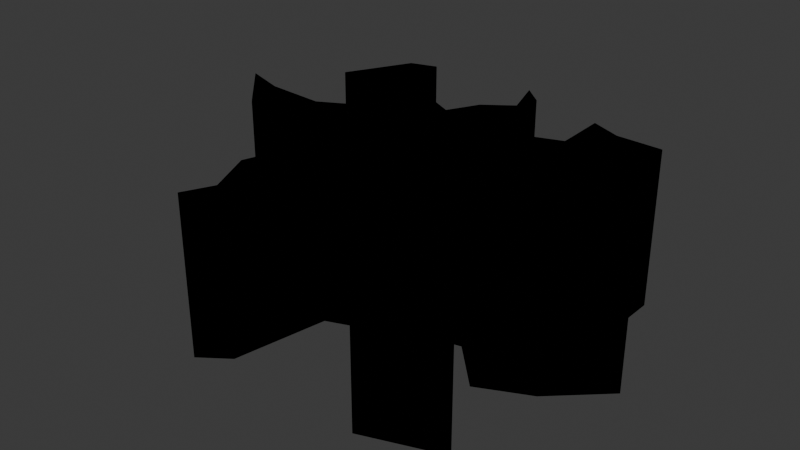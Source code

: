 # Source: dirka.blend  (saved by Blender 4.0.36; exported with 4.5.12 LTS)
import bpy
from mathutils import Matrix  # noqa: F401  (used for matrix-valued properties, if any)

bpy.ops.wm.read_factory_settings(use_empty=True)
scene = bpy.context.scene
scene.name = 'Scene'

# ---- collections
col_svg = bpy.data.collections.new('трещина.svg'); scene.collection.children.link(col_svg)

# ---- materials (node trees are filled in below, after node groups)
mat_svgmat_001 = bpy.data.materials.new('SVGMat.001')
mat_svgmat_001.use_transparent_shadow = False
mat_svgmat_001.diffuse_color = (0.0, 0.0, 0.0, 1.0)

# ---- material node trees

# ---- world
world_world = bpy.data.worlds.new('World'); scene.world = world_world
world_world.use_nodes = True; world_world.node_tree.nodes.clear()
_N = world_world.node_tree.nodes; _L = world_world.node_tree.links
n0 = _N.new('ShaderNodeOutputWorld'); n0.name = 'World Output'; n0.location = (300, 300)
n1 = _N.new('ShaderNodeBackground'); n1.name = 'Background'; n1.location = (10, 300)
n1.inputs[0].default_value = (0.05088, 0.05088, 0.05088, 1.0)
_L.new(n1.outputs[0], n0.inputs[0])
n0.is_active_output = True
world_world.color = (0.05088, 0.05088, 0.05088)
world_world.use_sun_shadow = False
world_world.sun_shadow_jitter_overblur = 0.0

# ---- meshes
me_curve = bpy.data.meshes.new('Curve')
me_curve.from_pydata([(0.09526, -0.009765, 0.0), (-0.06888, 0.06545, 0.0), (-0.04854, -0.09761, 0.0), (-0.04213, -0.08387, 0.0), (0.07061, 0.05419, 0.0), (-0.05235, -0.06196, 0.0), (0.04734, -0.005503, 0.0), (0.07034, 0.02504, 0.0), (-0.09716, -0.01385, 0.0), (-0.07474, 0.004099, 0.0), (-0.09647, -0.01455, 0.0), (-0.03534, -0.08809, 0.0), (0.04896, 0.05524, 0.0), (0.002138, -0.05619, 0.0), (-0.0272, -0.04403, 0.0), (0.05431, -0.01775, 0.0), (-0.06934, 0.03011, 0.0), (0.05061, 0.03092, 0.0), (-0.02353, 0.03303, 0.0), (0.003747, 0.04196, 0.0), (-0.06098, 0.01155, 0.0), (0.05172, 0.04031, 0.0), (0.0354, 0.04281, 0.0), (-0.09693, -0.01408, 0.0), (0.02009, -0.02471, 0.0), (-0.09111, 0.04149, 0.0), (0.03198, 0.003594, 0.0), (-0.103, 0.006214, 0.0), (-0.002728, 0.0574, 0.0), (-0.09734, -0.01367, 0.0), (-0.06243, 0.07602, 0.0), (0.07199, -0.03161, 0.0), (-0.04486, 0.04404, 0.0), (-0.09739, -0.01361, 0.0), (0.04848, -0.0428, 0.0), (-0.01593, 0.04782, 0.0), (0.0132, 0.04839, 0.0), (-0.07526, 0.07222, 0.0), (0.04631, -0.06381, 0.0), (-0.04213, -0.03113, 0.0), (0.03184, -0.07474, 0.0), (-0.04749, -0.01086, 0.0), (0.03627, 0.01736, 0.0), (-0.04847, -0.09752, 0.0), (0.06843, -0.0807, 0.0), (0.04378, -0.08174, 0.0), (-0.1009, -0.01006, 0.0), (0.02918, -0.02256, 0.0), (0.03306, -0.09342, 0.0), (0.03558, 0.03656, 0.0), (-0.009527, 0.07748, 0.0), (0.07036, 0.02496, 0.0), (0.0153, -0.03822, 0.0), (0.06133, 0.04025, 0.0), (0.03468, 0.06168, 0.0), (-0.09645, -0.01456, 0.0), (0.09532, -0.009736, 0.0), (-0.1231, 0.01309, 0.0), (0.01009, 0.02756, 0.0), (0.0842, -0.02019, 0.0), (0.0004705, 0.06849, 0.0), (-0.01452, -0.03909, 0.0), (-0.07099, 0.0463, 0.0), (-0.09726, -0.01375, 0.0), (-0.04749, -0.01086, -0.07332), (-0.04213, -0.03113, -0.07332), (0.05431, -0.01775, -0.07332), (-0.09111, 0.04149, -0.07332), (-0.06934, 0.03011, -0.07332), (-0.04213, -0.08387, -0.07332), (-0.03534, -0.08809, -0.07332), (-0.06098, 0.01155, -0.07332), (0.03198, 0.003594, -0.07332), (0.003747, 0.04196, -0.07332), (0.0132, 0.04839, -0.07332), (-0.1009, -0.01006, -0.07332), (-0.09739, -0.01361, -0.07332), (-0.04854, -0.09761, -0.07332), (0.03627, 0.01736, -0.07332), (0.05061, 0.03092, -0.07332), (-0.07474, 0.004099, -0.07332), (-0.002728, 0.0574, -0.07332), (-0.01593, 0.04782, -0.07332), (-0.02353, 0.03303, -0.07332), (0.04631, -0.06381, -0.07332), (0.0153, -0.03822, -0.07332), (0.03558, 0.03656, -0.07332), (-0.09647, -0.01455, -0.07332), (-0.09645, -0.01456, -0.07332), (-0.103, 0.006214, -0.07332), (0.03184, -0.07474, -0.07332), (0.05172, 0.04031, -0.07332), (0.06133, 0.04025, -0.07332), (0.07061, 0.05419, -0.07332), (0.04896, 0.05524, -0.07332), (0.01009, 0.02756, -0.07332), (-0.06888, 0.06545, -0.07332), (-0.07526, 0.07222, -0.07332), (0.0842, -0.02019, -0.07332), (-0.1231, 0.01309, -0.07332), (0.04734, -0.005503, -0.07332), (-0.0272, -0.04403, -0.07332), (0.0004705, 0.06849, -0.07332), (0.09532, -0.009736, -0.07332), (0.09526, -0.009765, -0.07332), (0.04378, -0.08174, -0.07332), (-0.04486, 0.04404, -0.07332), (0.002138, -0.05619, -0.07332), (-0.09734, -0.01367, -0.07332), (-0.09726, -0.01375, -0.07332), (0.0354, 0.04281, -0.07332), (0.03306, -0.09342, -0.07332), (-0.009527, 0.07748, -0.07332), (-0.09716, -0.01385, -0.07332), (0.02009, -0.02471, -0.07332), (0.02918, -0.02256, -0.07332), (-0.05235, -0.06196, -0.07332), (0.06843, -0.0807, -0.07332), (-0.04847, -0.09752, -0.07332), (0.03468, 0.06168, -0.07332), (-0.01452, -0.03909, -0.07332), (0.04848, -0.0428, -0.07332), (0.07199, -0.03161, -0.07332), (-0.07099, 0.0463, -0.07332), (-0.06243, 0.07602, -0.07332), (0.07036, 0.02496, -0.07332), (0.07034, 0.02504, -0.07332), (-0.09693, -0.01408, -0.07332)], [], [(54, 22, 110, 119), (14, 61, 120, 101), (22, 49, 86, 110), (51, 7, 126, 125), (32, 62, 123, 106), (50, 28, 81, 112), (21, 53, 92, 91), (1, 30, 124, 96), (8, 10, 87, 113), (4, 12, 94, 93), (27, 57, 99, 89), (5, 3, 69, 116), (23, 10, 87, 127), (58, 19, 73, 95), (24, 47, 115, 114), (3, 2, 77, 69), (31, 59, 98, 122), (47, 34, 121, 115), (59, 56, 103, 98), (57, 46, 75, 99), (26, 42, 78, 72), (56, 15, 66, 103), (55, 41, 64, 88), (18, 32, 106, 83), (36, 60, 102, 74), (41, 39, 65, 64), (60, 50, 112, 102), (56, 0, 104, 103), (49, 58, 95, 86), (45, 38, 84, 105), (25, 16, 68, 67), (48, 44, 117, 111), (17, 21, 91, 79), (20, 9, 80, 71), (2, 43, 118, 77), (63, 8, 113, 109), (12, 54, 119, 94), (13, 40, 90, 107), (19, 36, 74, 73), (11, 14, 101, 70), (46, 33, 76, 75), (28, 35, 82, 81), (29, 63, 109, 108), (2, 11, 70, 77), (30, 37, 97, 124), (33, 29, 108, 76), (42, 17, 79, 78), (52, 24, 114, 85), (15, 6, 100, 66), (16, 20, 71, 68), (34, 31, 122, 121), (35, 18, 83, 82), (51, 4, 93, 125), (62, 1, 96, 123), (38, 52, 85, 84), (44, 45, 105, 117), (40, 48, 111, 90), (37, 25, 67, 97), (39, 5, 116, 65), (6, 26, 72, 100), (10, 55, 88, 87), (53, 51, 125, 92), (61, 13, 107, 120), (9, 27, 89, 80)])
_uv = me_curve.uv_layers.new(name='UVMap')
_uv.uv.foreach_set('vector', [0.7889, 0.9999, 0.7025, 0.9999, 0.7025, -0.003782, 0.7889, -0.003782, 0.4199, 0.9999, 0.478, 0.9999, 0.478, -0.003782, 0.4199, -0.003782, 0.7025, 0.9999, 0.6738, 0.9999, 0.6738, -0.003782, 0.7025, -0.003782, 0.6207, 0.9999, 0.6211, 0.9999, 0.6211, -0.003782, 0.6207, -0.003782, 0.3391, 0.9999, 0.2195, 0.9999, 0.2195, -0.003782, 0.3391, -0.003782, 0.8612, 0.9999, 0.7693, 0.9999, 0.7693, -0.003782, 0.8612, -0.003782, 0.7813, 0.9999, 0.8253, 0.9999, 0.8253, -0.003782, 0.7813, -0.003782, 0.8061, 0.9999, 0.8545, 0.9999, 0.8545, -0.003782, 0.8061, -0.003782, 0.4431, 0.9999, 0.4399, 0.9999, 0.4399, -0.003782, 0.4431, -0.003782, 0.8678, 0.9999, 0.7686, 0.9999, 0.7686, -0.003782, 0.8678, -0.003782, 0.07304, 0.9999, -0.003478, 0.9999, -0.003478, -0.003781, 0.07304, -0.003781, 0.2228, 0.9999, 0.1225, 0.9999, 0.1225, -0.003781, 0.2228, -0.003782, 0.442, 0.9999, 0.4399, 0.9999, 0.4399, -0.003782, 0.442, -0.003782, 0.6326, 0.9999, 0.6986, 0.9999, 0.6986, -0.003782, 0.6326, -0.003782, 0.6365, 0.9999, 0.6781, 0.9999, 0.6781, -0.003782, 0.6365, -0.003782, 0.1225, 0.9999, 0.05956, 0.9999, 0.05956, -0.003781, 0.1225, -0.003781, 0.8741, 0.9999, 0.93, 0.9999, 0.93, -0.003782, 0.8741, -0.003782, 0.4032, 0.9999, 0.3105, 0.9999, 0.3105, -0.003782, 0.4032, -0.003782, 0.93, 0.9999, 1.0, 0.9999, 1.0, -0.003782, 0.93, -0.003782, 0.5664, 0.9999, 0.4604, 0.9999, 0.4604, -0.003782, 0.5664, -0.003782, 0.5229, 0.9999, 0.5859, 0.9999, 0.5859, -0.003782, 0.5229, -0.003782, 1.0, 0.9999, 0.7931, 0.9999, 0.7931, -0.003782, 1.0, -0.003782, 0.1029, 0.9999, 0.3271, 0.9999, 0.3271, -0.003782, 0.1029, -0.003781, 0.4367, 0.9999, 0.3391, 0.9999, 0.3391, -0.003782, 0.4367, -0.003782, 0.728, 0.9999, 0.82, 0.9999, 0.82, -0.003782, 0.728, -0.003782, 0.4567, 0.9999, 0.3639, 0.9999, 0.3639, -0.003782, 0.4567, -0.003782, 0.5466, 0.9999, 0.5009, 0.9999, 0.5009, -0.003782, 0.5466, -0.003782, 1.0, 0.9999, 1.0, 0.9999, 1.0, -0.003782, 1.0, -0.003782, 0.7074, 0.9999, 0.5907, 0.9999, 0.5907, -0.003782, 0.7074, -0.003782, 0.1322, 0.9999, 0.2143, 0.9999, 0.2143, -0.003782, 0.1322, -0.003781, 0.1274, 0.9999, 0.227, 0.9999, 0.227, -0.003782, 0.1274, -0.003781, 0.6958, 0.9999, 0.8578, 0.9999, 0.8578, -0.003782, 0.6958, -0.003782, 0.648, 0.9999, 0.691, 0.9999, 0.691, -0.003782, 0.648, -0.003782, 0.2653, 0.9999, 0.2023, 0.9999, 0.2023, -0.003782, 0.2653, -0.003782, 0.05956, 0.9999, 0.05997, 0.9999, 0.05997, -0.003781, 0.05956, -0.003781, 0.4435, 0.9999, 0.4431, 0.9999, 0.4431, -0.003782, 0.4435, -0.003782, 0.7686, 0.9999, 0.7032, 0.9999, 0.7032, -0.003782, 0.7686, -0.003782, 0.5543, 0.9999, 0.6903, 0.9999, 0.6903, -0.003782, 0.5543, -0.003782, 0.5616, 0.9999, 0.6049, 0.9999, 0.6049, -0.003782, 0.5616, -0.003782, 0.1032, 0.9999, 0.3049, 0.9999, 0.3049, -0.003782, 0.1032, -0.003781, 0.4604, 0.9999, 0.4441, 0.9999, 0.4441, -0.003782, 0.4604, -0.003782, 0.532, 0.9999, 0.4715, 0.9999, 0.4715, -0.003782, 0.532, -0.003782, 0.4439, 0.9999, 0.4435, 0.9999, 0.4435, -0.003782, 0.4439, -0.003782, 0.3222, 0.9999, 0.3827, 0.9999, 0.3827, -0.003782, 0.3222, -0.003782, 0.2587, 0.9999, 0.1999, 0.9999, 0.1999, -0.003782, 0.2587, -0.003782, 0.4441, 0.9999, 0.4439, 0.9999, 0.4439, -0.003782, 0.4441, -0.003782, 0.7105, 0.9999, 0.7762, 0.9999, 0.7762, -0.003782, 0.7105, -0.003782, 0.3315, 0.9999, 0.3933, 0.9999, 0.3933, -0.003782, 0.3315, -0.003782, 0.4252, 0.9999, 0.4813, 0.9999, 0.4813, -0.003782, 0.4252, -0.003782, 0.6443, 0.9999, 0.5593, 0.9999, 0.5593, -0.003782, 0.6443, -0.003782, 0.7665, 0.9999, 0.8741, 0.9999, 0.8741, -0.003782, 0.7665, -0.003782, 0.7254, 0.9999, 0.6577, 0.9999, 0.6577, -0.003782, 0.7254, -0.003782, 0.6207, 0.9999, 0.7546, 0.9999, 0.7546, -0.003782, 0.6207, -0.003782, 0.7185, 0.9999, 0.8061, 0.9999, 0.8061, -0.003782, 0.7185, -0.003782, 0.7565, 0.9999, 0.6145, 0.9999, 0.6145, -0.003782, 0.7565, -0.003782, 0.8578, 0.9999, 0.7449, 0.9999, 0.7449, -0.003782, 0.8578, -0.003782, 0.1643, 0.9999, 0.07877, 0.9999, 0.07877, -0.003781, 0.1643, -0.003782, 0.8371, 0.9999, 0.6964, 0.9999, 0.6964, -0.003782, 0.8371, -0.003782, 0.3639, 0.9999, 0.2228, 0.9999, 0.2228, -0.003782, 0.3639, -0.003782, 0.7612, 0.9999, 0.6909, 0.9999, 0.6909, -0.003782, 0.7612, -0.003782, 0.4399, 0.9999, 0.4398, 0.9999, 0.4398, -0.003782, 0.4399, -0.003782, 0.6907, 0.9999, 0.6207, 0.9999, 0.6207, -0.003782, 0.6907, -0.003782, 0.3275, 0.9999, 0.2492, 0.9999, 0.2492, -0.003782, 0.3275, -0.003782, 0.2023, 0.9999, 0.07304, 0.9999, 0.07304, -0.003781, 0.2023, -0.003782])
me_curve.materials.append(mat_svgmat_001)
me_curve.auto_texspace = False
me_curve.update()
me_curve_001 = bpy.data.meshes.new('Curve.001')
me_curve_001.from_pydata([(-0.06888, 0.06545, 0.0), (-0.04854, -0.09761, 0.0), (-0.04213, -0.08387, 0.0), (0.07061, 0.05419, 0.0), (-0.05235, -0.06196, 0.0), (0.04734, -0.005503, 0.0), (-0.09716, -0.01385, 0.0), (-0.07474, 0.004099, 0.0), (-0.09647, -0.01455, 0.0), (-0.03534, -0.08809, 0.0), (0.04896, 0.05524, 0.0), (0.002138, -0.05619, 0.0), (-0.0272, -0.04403, 0.0), (0.05431, -0.01775, 0.0), (-0.06934, 0.03011, 0.0), (0.05061, 0.03092, 0.0), (-0.02353, 0.03303, 0.0), (0.003747, 0.04196, 0.0), (-0.06098, 0.01155, 0.0), (0.05172, 0.04031, 0.0), (0.0354, 0.04281, 0.0), (0.02009, -0.02471, 0.0), (-0.09111, 0.04149, 0.0), (0.03198, 0.003594, 0.0), (-0.103, 0.006214, 0.0), (-0.002728, 0.0574, 0.0), (-0.09734, -0.01367, 0.0), (-0.06243, 0.07602, 0.0), (0.07199, -0.03161, 0.0), (-0.04486, 0.04404, 0.0), (-0.09739, -0.01361, 0.0), (0.04848, -0.0428, 0.0), (-0.01593, 0.04782, 0.0), (0.0132, 0.04839, 0.0), (-0.07526, 0.07222, 0.0), (0.04631, -0.06381, 0.0), (-0.04213, -0.03113, 0.0), (0.03184, -0.07474, 0.0), (-0.04749, -0.01086, 0.0), (0.03627, 0.01736, 0.0), (0.06843, -0.0807, 0.0), (0.04378, -0.08174, 0.0), (-0.1009, -0.01006, 0.0), (0.02918, -0.02256, 0.0), (0.03306, -0.09342, 0.0), (0.03558, 0.03656, 0.0), (-0.009527, 0.07748, 0.0), (0.07036, 0.02496, 0.0), (0.0153, -0.03822, 0.0), (0.06133, 0.04025, 0.0), (0.03468, 0.06168, 0.0), (-0.09645, -0.01456, 0.0), (0.09532, -0.009736, 0.0), (-0.1231, 0.01309, 0.0), (0.01009, 0.02756, 0.0), (0.0842, -0.02019, 0.0), (0.0004705, 0.06849, 0.0), (-0.01452, -0.03909, 0.0), (-0.07099, 0.0463, 0.0), (-0.09726, -0.01375, 0.0)], [], [(17, 33, 56, 46, 25, 32, 16, 29, 58, 0, 27, 34, 22, 14, 18, 7, 24, 53, 42, 30, 26, 59, 6, 8, 51, 38, 36, 4, 2, 1, 9, 12, 57, 11, 37, 44, 40, 41, 35, 48, 21, 43, 31, 28, 55, 52, 13, 5, 23, 39, 15, 19, 49, 47, 3, 10, 50, 20, 45, 54)])
_uv = me_curve_001.uv_layers.new(name='UVMap')
_uv.uv.foreach_set('vector', [0.9382, 0.0, 0.9631, 0.0, 0.9877, 0.0, 0.3796, 0.0, 0.02508, 0.0, 0.04938, 0.0, 0.06274, 0.0, 0.08746, 0.0, 0.1008, 0.0, 0.1255, 0.0, 0.1389, 0.0, 0.1512, 0.0, 0.1636, 0.0, 0.1877, 0.0, 0.2006, 0.0, 0.2253, 0.0, 0.2274, 0.0, 0.2408, 0.0, 0.251, 0.0, 0.2541, 0.0, 0.2551, 0.0, 0.2562, 0.0, 0.2572, 0.0, 0.2644, 0.0, 0.2654, 0.0, 0.2788, 0.0, 0.3035, 0.0, 0.3056, 0.0, 0.3076, 0.0, 0.3057, 0.0, 0.334, 0.0, 0.3725, 0.0, 0.4084, 0.0, 0.4105, 0.0, 0.4241, 0.0, 0.4486, 0.0, 0.4627, 0.0, 0.4856, 0.0, 0.5007, 0.0, 0.5302, 0.0, 0.5584, 0.0, 0.5847, 0.0, 0.6091, 0.0, 0.6348, 0.0, 0.6362, 0.0, 0.6373, 0.0, 0.6728, 0.0, 0.6974, 0.0, 0.7223, 0.0, 0.7469, 0.0, 0.7589, 0.0, 0.7972, 0.0, 0.7994, 0.0, 0.8001, 0.0, 0.8507, 0.0, 0.8755, 0.0, 0.8889, 0.0, 0.9056, 0.0, 0.9136, 0.0, 0.926, 0.0])
me_curve_001.materials.append(mat_svgmat_001)
me_curve_001.auto_texspace = False
me_curve_001.update()
me_curve_002 = bpy.data.meshes.new('Curve.002')
me_curve_002.from_pydata([(-0.04749, -0.01086, -0.07332), (-0.04213, -0.03113, -0.07332), (0.05431, -0.01775, -0.07332), (-0.09111, 0.04149, -0.07332), (-0.06934, 0.03011, -0.07332), (-0.04213, -0.08387, -0.07332), (-0.03534, -0.08809, -0.07332), (-0.06098, 0.01155, -0.07332), (0.03198, 0.003594, -0.07332), (0.003747, 0.04196, -0.07332), (0.0132, 0.04839, -0.07332), (-0.1009, -0.01006, -0.07332), (-0.09739, -0.01361, -0.07332), (-0.04854, -0.09761, -0.07332), (0.03627, 0.01736, -0.07332), (0.05061, 0.03092, -0.07332), (-0.07474, 0.004099, -0.07332), (-0.002728, 0.0574, -0.07332), (-0.01593, 0.04782, -0.07332), (-0.02353, 0.03303, -0.07332), (0.04631, -0.06381, -0.07332), (0.0153, -0.03822, -0.07332), (0.03558, 0.03656, -0.07332), (-0.09647, -0.01455, -0.07332), (-0.09645, -0.01456, -0.07332), (-0.103, 0.006214, -0.07332), (0.03184, -0.07474, -0.07332), (0.05172, 0.04031, -0.07332), (0.06133, 0.04025, -0.07332), (0.07061, 0.05419, -0.07332), (0.04896, 0.05524, -0.07332), (0.01009, 0.02756, -0.07332), (-0.06888, 0.06545, -0.07332), (-0.07526, 0.07222, -0.07332), (0.0842, -0.02019, -0.07332), (-0.1231, 0.01309, -0.07332), (0.04734, -0.005503, -0.07332), (-0.0272, -0.04403, -0.07332), (0.0004705, 0.06849, -0.07332), (0.09532, -0.009736, -0.07332), (0.04378, -0.08174, -0.07332), (-0.04486, 0.04404, -0.07332), (0.002138, -0.05619, -0.07332), (-0.09734, -0.01367, -0.07332), (-0.09726, -0.01375, -0.07332), (0.0354, 0.04281, -0.07332), (0.03306, -0.09342, -0.07332), (-0.009527, 0.07748, -0.07332), (-0.09716, -0.01385, -0.07332), (0.02009, -0.02471, -0.07332), (0.02918, -0.02256, -0.07332), (-0.05235, -0.06196, -0.07332), (0.06843, -0.0807, -0.07332), (0.03468, 0.06168, -0.07332), (-0.01452, -0.03909, -0.07332), (0.04848, -0.0428, -0.07332), (0.07199, -0.03161, -0.07332), (-0.07099, 0.0463, -0.07332), (-0.06243, 0.07602, -0.07332), (0.07036, 0.02496, -0.07332)], [], [(19, 31, 9), (15, 22, 31, 14), (45, 27, 29, 30), (10, 17, 18, 19), (21, 49, 54, 42), (5, 6, 37, 51), (11, 16, 25), (2, 34, 39), (56, 34, 50, 55), (48, 23, 0, 44), (0, 2, 36), (11, 25, 35), (7, 8, 14, 4), (34, 2, 0, 50), (12, 44, 0, 11), (13, 6, 5), (16, 8, 7), (41, 57, 3, 4), (27, 28, 29), (49, 0, 1, 54), (43, 44, 12), (17, 10, 38, 47), (46, 52, 40), (4, 14, 31, 19), (23, 24, 0), (22, 15, 27, 45), (0, 36, 11), (57, 32, 33, 3), (46, 40, 20, 26), (8, 16, 11, 36), (45, 30, 53), (0, 49, 50), (4, 19, 41), (33, 32, 58), (59, 29, 28), (1, 37, 54), (19, 9, 10), (51, 37, 1), (26, 20, 21, 42)])
_uv = me_curve_002.uv_layers.new(name='UVMap')
_uv.uv.foreach_set('vector', [0.2934, 0.5029, 0.4049, 0.3662, 0.3292, 0.3514, 0.5006, 0.1678, 0.4367, 0.2206, 0.4049, 0.3662, 0.517, 0.2767, 0.4105, 0.202, 0.4651, 0.1333, 0.4594, 0.0, 0.396, 0.09953, 0.328, 0.288, 0.2487, 0.334, 0.2531, 0.4237, 0.2934, 0.5029, 0.6841, 0.5414, 0.6431, 0.4791, 0.607, 0.6774, 0.7198, 0.6538, 0.7096, 0.9287, 0.7442, 0.9115, 0.5927, 0.748, 0.5967, 0.91, 0.2656, 0.9706, 0.2765, 0.8164, 0.1957, 0.933, 0.7088, 0.3012, 0.8018, 0.1695, 0.7906, 0.08443, 0.8138, 0.2619, 0.8018, 0.1695, 0.6592, 0.4313, 0.7934, 0.4045, 0.2902, 0.9654, 0.2948, 0.9645, 0.4072, 0.7403, 0.2896, 0.9656, 0.4072, 0.7403, 0.7088, 0.3012, 0.6401, 0.2958, 0.2656, 0.9706, 0.1957, 0.933, 0.1173, 1.0, 0.2823, 0.7341, 0.5613, 0.3388, 0.517, 0.2767, 0.186, 0.7166, 0.8018, 0.1695, 0.7088, 0.3012, 0.4072, 0.7403, 0.6592, 0.4313, 0.2887, 0.9658, 0.2896, 0.9656, 0.4072, 0.7403, 0.2656, 0.9706, 0.746, 0.9957, 0.7442, 0.9115, 0.7096, 0.9287, 0.2765, 0.8164, 0.5613, 0.3388, 0.2823, 0.7341, 0.1929, 0.5662, 0.1163, 0.6762, 0.08441, 0.7792, 0.186, 0.7166, 0.4651, 0.1333, 0.4916, 0.08814, 0.4594, 0.0, 0.6431, 0.4791, 0.4072, 0.7403, 0.502, 0.776, 0.607, 0.6774, 0.289, 0.9657, 0.2896, 0.9656, 0.2887, 0.9658, 0.2487, 0.334, 0.328, 0.288, 0.2116, 0.2851, 0.1482, 0.3038, 0.9514, 0.6262, 1.0, 0.4284, 0.9352, 0.5433, 0.186, 0.7166, 0.517, 0.2767, 0.4049, 0.3662, 0.2934, 0.5029, 0.2948, 0.9645, 0.2949, 0.9644, 0.4072, 0.7403, 0.4367, 0.2206, 0.5006, 0.1678, 0.4651, 0.1333, 0.4105, 0.202, 0.4072, 0.7403, 0.6401, 0.2958, 0.2656, 0.9706, 0.1163, 0.6762, 0.04387, 0.61, 0.0, 0.6185, 0.08441, 0.7792, 0.9514, 0.6262, 0.9352, 0.5433, 0.8712, 0.478, 0.8745, 0.5761, 0.5613, 0.3388, 0.2765, 0.8164, 0.2656, 0.9706, 0.6401, 0.2958, 0.4105, 0.202, 0.396, 0.09953, 0.3308, 0.1466, 0.4072, 0.7403, 0.6431, 0.4791, 0.6592, 0.4313, 0.186, 0.7166, 0.2934, 0.5029, 0.1929, 0.5662, 0.0, 0.6185, 0.04387, 0.61, 0.01718, 0.5496, 0.5792, 0.09347, 0.4594, 0.0, 0.4916, 0.08814, 0.502, 0.776, 0.5927, 0.748, 0.607, 0.6774, 0.2934, 0.5029, 0.3292, 0.3514, 0.328, 0.288, 0.5967, 0.91, 0.5927, 0.748, 0.502, 0.776, 0.8745, 0.5761, 0.8712, 0.478, 0.6841, 0.5414, 0.7198, 0.6538])
me_curve_002.materials.append(mat_svgmat_001)
me_curve_002.auto_texspace = False
me_curve_002.update()

# ---- objects
ob_grounddirka = bpy.data.objects.new('grounddirka', me_curve)
ob_top = bpy.data.objects.new('top', me_curve_001)
ob_down = bpy.data.objects.new('down', me_curve_002)

# ---- transforms, parenting, visibility, modifiers, constraints
ob_grounddirka.location = (0.0, 0.0, 0.0)
ob_top.location = (0.0, 0.0, 0.0)
ob_down.location = (0.0, 0.0, 0.0)

# ---- collection membership
col_svg.objects.link(ob_grounddirka)
col_svg.objects.link(ob_top)
col_svg.objects.link(ob_down)

# ---- scene / render settings (as saved in the file)
scene.frame_start = 1; scene.frame_end = 250; scene.frame_set(1)
scene.render.engine = 'BLENDER_EEVEE_NEXT'
scene.cycles.sampling_pattern = 'TABULATED_SOBOL'
bpy.context.view_layer.update()

# ---- added for rendering (the .blend has no active camera and no usable light): camera, sun
cam_auto = bpy.data.cameras.new('AutoCamera')
cam_auto.lens = 50.0
cam_auto.sensor_width = 36.0
cam_auto.clip_end = 1000.0
ob_auto_camera = bpy.data.objects.new('AutoCamera', cam_auto)
scene.collection.objects.link(ob_auto_camera)
ob_auto_camera.location = (0.253853, -0.331358, 0.177533)
ob_auto_camera.rotation_euler = (1.09748, -7.21219e-08, 0.694738)
scene.camera = ob_auto_camera
light_auto_sun = bpy.data.lights.new('AutoSun', 'SUN')
light_auto_sun.energy = 3.0
light_auto_sun.angle = 0.0523599
ob_auto_sun = bpy.data.objects.new('AutoSun', light_auto_sun)
scene.collection.objects.link(ob_auto_sun)
ob_auto_sun.rotation_euler = (0.872665, 0.174533, 0.523599)
bpy.context.view_layer.update()
